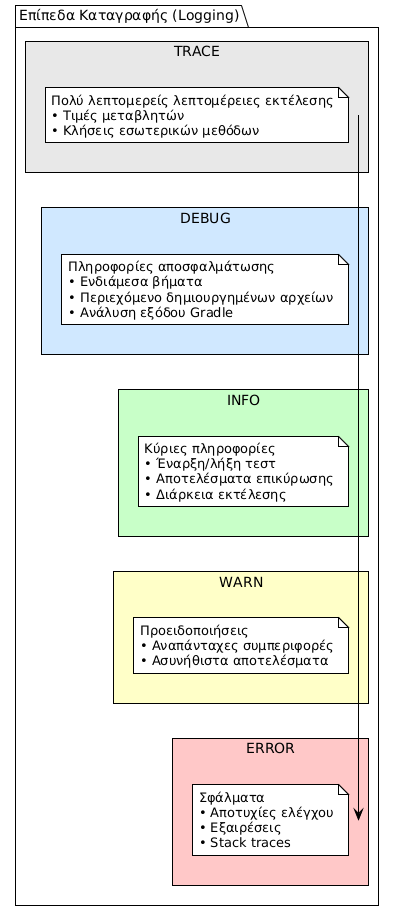

The diagram above was rendered by PlantUML. Its source (embedded in the PNG):
@startuml







<style>
  root {
    BackgroundColor white
    FontColor black
    FontName Verdana
    HyperLinkColor blue
    LineColor black
    LineThickness 1
    Margin 5
  }
  document {
    caption {
      LineThickness 0
    }
    footer {
      LineThickness 0
    }
    header {
      LineThickness 0
    }
    title {
      FontSize 22
      LineThickness 0
    }
  }
  node {
    MaximumWidth 300
  }
</style>

skinparam ArrowLollipopColor black
skinparam BackgroundColor white
skinparam DefaultFontName Verdana
skinparam DefaultMonospacedFontName Courier
skinparam LifelineStrategy nosolid
skinparam ParticipantPadding 10
skinparam SequenceLifeLineBorderColor black
skinparam Shadowing false
skinparam UseBetaStyle true

skinparam Activity {
  BackgroundColor white
  BarColor black
  BorderColor black
  FontColor black
  FontName Verdana
}
skinparam Boundary {
  FontColor black
}
skinparam Box {
  Padding 5
}
skinparam CircledCharacter {
  FontColor black
  FontName Courier
  Radius 9
}
skinparam Class {
  BackgroundColor white
  BorderColor black
  FontColor black
  FontName Verdana
}
skinparam ClassAttribute {
  FontColor black
  FontName Verdana
}
skinparam ClassStereotype {
  FontColor black
  FontName Verdana
}
skinparam Footer {
  FontColor black
  FontName Verdana
}
skinparam Header {
  FontColor black
  FontName Verdana
}
skinparam Hyperlink {
  Color blue
}
skinparam IconPackage {
  Color black
  BackgroundColor white
}
skinparam IconPrivate {
  Color black
  BackgroundColor white
}
skinparam IconProtected {
  Color black
  BackgroundColor white
}
skinparam IconPublic {
  Color black
  BackgroundColor white
}
skinparam Note {
  FontColor black
  FontName Verdana
}
skinparam Object {
  BorderColor black
}
skinparam Package {
  BorderColor black
  FontColor black
  FontName Verdana
}
skinparam State {
  BackgroundColor white
  BorderColor black
}
skinparam StereotypeA {
  BackgroundColor white
  BorderColor black
}
skinparam StereotypeC {
  BackgroundColor white
  BorderColor black
}
skinparam StereotypeE {
  BackgroundColor white
  BorderColor black
}
skinparam StereotypeI {
  BackgroundColor white
  BorderColor black
}
skinparam StereotypeN {
  BackgroundColor white
  BorderColor black
}
skinparam UseCaseStereoType {
  FontColor black
  FontName Verdana
}
skinparam backgroundColor #FEFEFE

package "Επίπεδα Καταγραφής (Logging)" {

    rectangle "TRACE" #E8E8E8 {
        note
Πολύ λεπτομερείς λεπτομέρειες εκτέλεσης
• Τιμές μεταβλητών
• Κλήσεις εσωτερικών μεθόδων
        end note
    }

    rectangle "DEBUG" #D0E8FF {
        note
Πληροφορίες αποσφαλμάτωσης
• Ενδιάμεσα βήματα
• Περιεχόμενο δημιουργημένων αρχείων
• Ανάλυση εξόδου Gradle
        end note
    }

    rectangle "INFO" #C8FFC8 {
        note
Κύριες πληροφορίες
• Έναρξη/λήξη τεστ
• Αποτελέσματα επικύρωσης
• Διάρκεια εκτέλεσης
        end note
    }

    rectangle "WARN" #FFFFC8 {
        note
Προειδοποιήσεις
• Αναπάνταχες συμπεριφορές
• Ασυνήθιστα αποτελέσματα
        end note
    }

    rectangle "ERROR" #FFC8C8 {
        note
Σφάλματα
• Αποτυχίες ελέγχου
• Εξαιρέσεις
• Stack traces
        end note
    }
}

@enduml